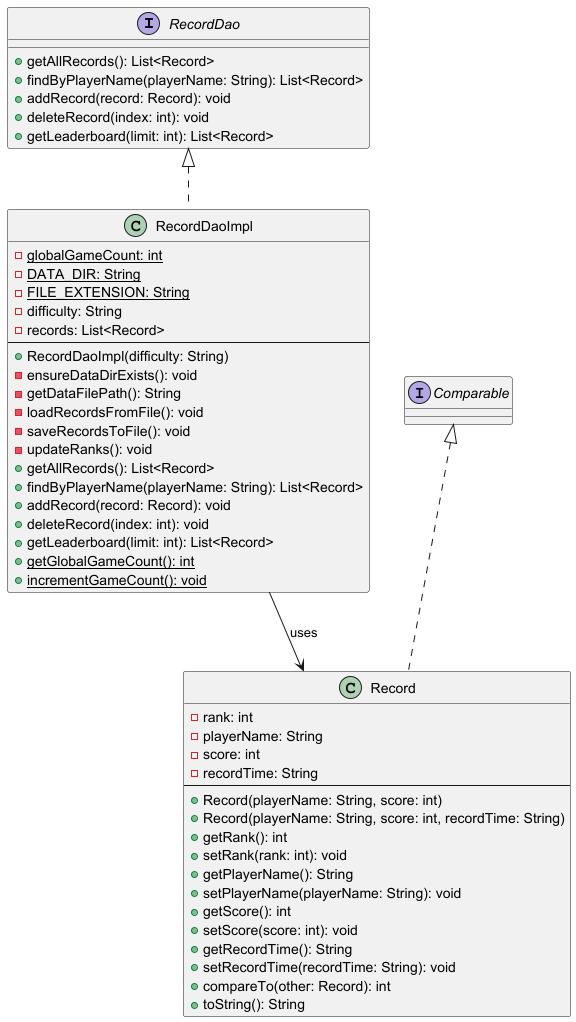

The diagram above was rendered by PlantUML. Its source (embedded in the PNG):
@startuml
'https://plantuml.com/class-diagram

interface RecordDao {
    + getAllRecords(): List<Record>
    + findByPlayerName(playerName: String): List<Record>
    + addRecord(record: Record): void
    + deleteRecord(index: int): void
    + getLeaderboard(limit: int): List<Record>
}

class RecordDaoImpl implements RecordDao {
    - globalGameCount: int {static}
    - DATA_DIR: String {static}
    - FILE_EXTENSION: String {static}
    - difficulty: String
    - records: List<Record>
    --
    + RecordDaoImpl(difficulty: String)
    - ensureDataDirExists(): void
    - getDataFilePath(): String
    - loadRecordsFromFile(): void
    - saveRecordsToFile(): void
    - updateRanks(): void
    + getAllRecords(): List<Record>
    + findByPlayerName(playerName: String): List<Record>
    + addRecord(record: Record): void
    + deleteRecord(index: int): void
    + getLeaderboard(limit: int): List<Record>
    + getGlobalGameCount(): int {static}
    + incrementGameCount(): void {static}
}

class Record implements Comparable<Record> {
    - rank: int
    - playerName: String
    - score: int
    - recordTime: String
    --
    + Record(playerName: String, score: int)
    + Record(playerName: String, score: int, recordTime: String)
    + getRank(): int
    + setRank(rank: int): void
    + getPlayerName(): String
    + setPlayerName(playerName: String): void
    + getScore(): int
    + setScore(score: int): void
    + getRecordTime(): String
    + setRecordTime(recordTime: String): void
    + compareTo(other: Record): int
    + toString(): String
}

RecordDaoImpl --> Record : uses

@enduml